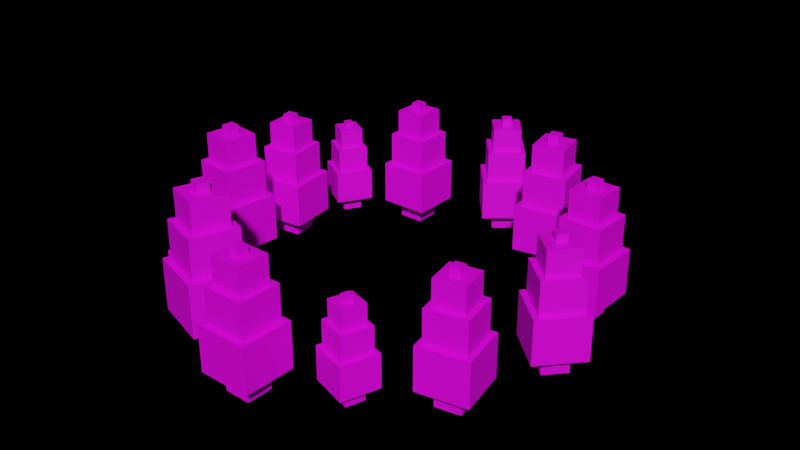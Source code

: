 # Source: tree_prefab.blend  (saved by Blender 2.82.7; exported with 4.5.12 LTS)
import bpy
from mathutils import Matrix  # noqa: F401  (used for matrix-valued properties, if any)

bpy.ops.wm.read_factory_settings(use_empty=True)
scene = bpy.context.scene
scene.name = 'Scene'

# ---- collections
col_collection_2 = bpy.data.collections.new('Collection 2'); scene.collection.children.link(col_collection_2)

# ---- images (referenced by path relative to the original .blend; pixels are not part of the script)
import os
ASSET_DIR = os.environ.get("B2B_ASSET_DIR", "")  # directory of the original .blend (textures are referenced by path, not embedded)
HERE = os.path.dirname(os.path.abspath(__file__))  # packed textures are extracted next to this script under _unpacked/

def load_image(name, relpath, width, height, colorspace="sRGB"):
    """Load a texture the original file referenced (path relative to the .blend, or extracted next to this script)."""
    p = next((c for c in (os.path.join(HERE, relpath), os.path.join(ASSET_DIR, relpath)) if relpath and os.path.exists(c)), "")
    if p:
        img = bpy.data.images.load(p, check_existing=True)
        img.name = name
    else:  # same state as the original file: an image datablock whose file is absent (Cycles renders it pink)
        img = bpy.data.images.new(name, width, height)
        img.source = "FILE"
        img.filepath = "//" + (relpath or name)
    img.colorspace_settings.name = colorspace
    return img
img_new_col_pal_png_001 = load_image('new-col-pal.png.001', 'new-col-pal.png', 1024, 1024, 'sRGB')

# ---- materials (node trees are filled in below, after node groups)
mat_squaretreetexture = bpy.data.materials.new('squareTreeTexture')
mat_squaretreetexture.use_transparent_shadow = False

# ---- material node trees
mat_squaretreetexture.use_nodes = True; mat_squaretreetexture.node_tree.nodes.clear()
_N = mat_squaretreetexture.node_tree.nodes; _L = mat_squaretreetexture.node_tree.links
n0 = _N.new('ShaderNodeOutputMaterial'); n0.name = 'Material Output'; n0.location = (300, 300)
n1 = _N.new('ShaderNodeBsdfPrincipled'); n1.name = 'Principled BSDF'; n1.location = (10, 300)
n1.distribution = 'GGX'
n1.subsurface_method = 'BURLEY'
n1.inputs[3].default_value = 1.45
n1.inputs[27].default_value = (0.0, 0.0, 0.0, 1.0)
n1.inputs[28].default_value = 1.0
n2 = _N.new('ShaderNodeTexImage'); n2.name = 'Image Texture'; n2.location = (-320, 200)
n2.image = img_new_col_pal_png_001
_L.new(n1.outputs[0], n0.inputs[0])
_L.new(n2.outputs[0], n1.inputs[0])
n0.is_active_output = True

# ---- world
world_world = bpy.data.worlds.new('World'); scene.world = world_world
world_world.use_nodes = True; world_world.node_tree.nodes.clear()
_N = world_world.node_tree.nodes; _L = world_world.node_tree.links
n0 = _N.new('ShaderNodeOutputWorld'); n0.name = 'World Output'; n0.location = (300, 300)
n1 = _N.new('ShaderNodeBsdfDiffuse'); n1.name = 'Diffuse BSDF'; n1.location = (10, 300)
n2 = _N.new('ShaderNodeBrightContrast'); n2.name = 'Bright/Contrast'; n2.location = (-280, 275)
n2.inputs[0].default_value = (0.07227, 0.6376, 0.0382, 1.0)
_L.new(n1.outputs[0], n0.inputs[0])
_L.new(n2.outputs[0], n1.inputs[0])
n0.is_active_output = True
world_world.color = (0.05088, 0.05088, 0.05088)
world_world.use_sun_shadow = False
world_world.sun_shadow_jitter_overblur = 0.0

# ---- meshes
me_cube_005 = bpy.data.meshes.new('Cube.005')
me_cube_005.from_pydata([(-1.0, -1.0, 27.47), (-1.0, -1.0, 29.47), (-1.0, 1.0, 27.47), (-1.0, 1.0, 29.47), (1.0, -1.0, 27.47), (1.0, -1.0, 29.47), (1.0, 1.0, 27.47), (1.0, 1.0, 29.47), (2.5, 2.5, 18.38), (2.5, 2.5, 4.292e-06), (2.5, -2.5, 18.38), (2.5, -2.5, 4.292e-06), (-2.5, 2.5, 18.38), (-2.5, 2.5, 4.292e-06), (-2.5, -2.5, 18.38), (-2.5, -2.5, 4.292e-06), (-5.0, -5.0, 4.189), (-5.0, -5.0, 14.19), (-5.0, 5.0, 4.189), (-5.0, 5.0, 14.19), (5.0, -5.0, 4.189), (5.0, -5.0, 14.19), (5.0, 5.0, 4.189), (5.0, 5.0, 14.19), (-4.0, -4.0, 13.76), (-4.0, -4.0, 21.76), (-4.0, 4.0, 13.76), (-4.0, 4.0, 21.76), (4.0, -4.0, 13.76), (4.0, -4.0, 21.76), (4.0, 4.0, 13.76), (4.0, 4.0, 21.76), (-3.0, -3.0, 21.62), (-3.0, -3.0, 27.62), (-3.0, 3.0, 21.62), (-3.0, 3.0, 27.62), (3.0, -3.0, 21.62), (3.0, -3.0, 27.62), (3.0, 3.0, 21.62), (3.0, 3.0, 27.62)], [], [(0, 1, 3, 2), (2, 3, 7, 6), (6, 7, 5, 4), (4, 5, 1, 0), (2, 6, 4, 0), (7, 3, 1, 5), (8, 12, 14, 10), (11, 10, 14, 15), (15, 14, 12, 13), (13, 9, 11, 15), (9, 8, 10, 11), (13, 12, 8, 9), (16, 17, 19, 18), (18, 19, 23, 22), (22, 23, 21, 20), (20, 21, 17, 16), (18, 22, 20, 16), (23, 19, 17, 21), (24, 25, 27, 26), (26, 27, 31, 30), (30, 31, 29, 28), (28, 29, 25, 24), (26, 30, 28, 24), (31, 27, 25, 29), (32, 33, 35, 34), (34, 35, 39, 38), (38, 39, 37, 36), (36, 37, 33, 32), (34, 38, 36, 32), (39, 35, 33, 37)])
_uv = me_cube_005.uv_layers.new(name='UVMap')
_uv.uv.foreach_set('vector', [0.5671, 0.3504, 0.5726, 0.3504, 0.5726, 0.3559, 0.5671, 0.3559, 0.5671, 0.3559, 0.5726, 0.3559, 0.5726, 0.3614, 0.5671, 0.3614, 0.5671, 0.3614, 0.5726, 0.3614, 0.5726, 0.3669, 0.5671, 0.3669, 0.5671, 0.3669, 0.5726, 0.3669, 0.5726, 0.3724, 0.5671, 0.3724, 0.5616, 0.3614, 0.5671, 0.3614, 0.5671, 0.3669, 0.5616, 0.3669, 0.5726, 0.3614, 0.5781, 0.3614, 0.5781, 0.3669, 0.5726, 0.3669, 0.5726, 0.3614, 0.5781, 0.3614, 0.5781, 0.3669, 0.5726, 0.3669, 0.5486, 0.8276, 0.5541, 0.8276, 0.5541, 0.8331, 0.5486, 0.8331, 0.5486, 0.8111, 0.5541, 0.8111, 0.5541, 0.8166, 0.5486, 0.8166, 0.5431, 0.8221, 0.5486, 0.8221, 0.5486, 0.8276, 0.5431, 0.8276, 0.5486, 0.8221, 0.5541, 0.8221, 0.5541, 0.8276, 0.5486, 0.8276, 0.5486, 0.8166, 0.5541, 0.8166, 0.5541, 0.8221, 0.5486, 0.8221, 0.5671, 0.3504, 0.5726, 0.3504, 0.5726, 0.3559, 0.5671, 0.3559, 0.5671, 0.3559, 0.5726, 0.3559, 0.5726, 0.3614, 0.5671, 0.3614, 0.5671, 0.3614, 0.5726, 0.3614, 0.5726, 0.3669, 0.5671, 0.3669, 0.5671, 0.3669, 0.5726, 0.3669, 0.5726, 0.3724, 0.5671, 0.3724, 0.5616, 0.3614, 0.5671, 0.3614, 0.5671, 0.3669, 0.5616, 0.3669, 0.5726, 0.3614, 0.5781, 0.3614, 0.5781, 0.3669, 0.5726, 0.3669, 0.5671, 0.3504, 0.5726, 0.3504, 0.5726, 0.3559, 0.5671, 0.3559, 0.5671, 0.3559, 0.5726, 0.3559, 0.5726, 0.3614, 0.5671, 0.3614, 0.5671, 0.3614, 0.5726, 0.3614, 0.5726, 0.3669, 0.5671, 0.3669, 0.5671, 0.3669, 0.5726, 0.3669, 0.5726, 0.3724, 0.5671, 0.3724, 0.5616, 0.3614, 0.5671, 0.3614, 0.5671, 0.3669, 0.5616, 0.3669, 0.5726, 0.3614, 0.5781, 0.3614, 0.5781, 0.3669, 0.5726, 0.3669, 0.5671, 0.3504, 0.5726, 0.3504, 0.5726, 0.3559, 0.5671, 0.3559, 0.5671, 0.3559, 0.5726, 0.3559, 0.5726, 0.3614, 0.5671, 0.3614, 0.5671, 0.3614, 0.5726, 0.3614, 0.5726, 0.3669, 0.5671, 0.3669, 0.5671, 0.3669, 0.5726, 0.3669, 0.5726, 0.3724, 0.5671, 0.3724, 0.5616, 0.3614, 0.5671, 0.3614, 0.5671, 0.3669, 0.5616, 0.3669, 0.5726, 0.3614, 0.5781, 0.3614, 0.5781, 0.3669, 0.5726, 0.3669])
me_cube_005.materials.append(mat_squaretreetexture)
me_cube_005.use_remesh_fix_poles = True
me_cube_005.use_remesh_preserve_attributes = False
me_cube_005.use_mirror_vertex_groups = False
me_cube_005.update()
me_cube_006 = bpy.data.meshes.new('Cube.006')
me_cube_006.from_pydata([(-1.0, -1.0, 27.47), (-1.0, -1.0, 29.47), (-1.0, 1.0, 27.47), (-1.0, 1.0, 29.47), (1.0, -1.0, 27.47), (1.0, -1.0, 29.47), (1.0, 1.0, 27.47), (1.0, 1.0, 29.47), (2.5, 2.5, 18.38), (2.5, 2.5, 4.292e-06), (2.5, -2.5, 18.38), (2.5, -2.5, 4.292e-06), (-2.5, 2.5, 18.38), (-2.5, 2.5, 4.292e-06), (-2.5, -2.5, 18.38), (-2.5, -2.5, 4.292e-06), (-5.0, -5.0, 4.189), (-5.0, -5.0, 14.19), (-5.0, 5.0, 4.189), (-5.0, 5.0, 14.19), (5.0, -5.0, 4.189), (5.0, -5.0, 14.19), (5.0, 5.0, 4.189), (5.0, 5.0, 14.19), (-4.0, -4.0, 13.76), (-4.0, -4.0, 21.76), (-4.0, 4.0, 13.76), (-4.0, 4.0, 21.76), (4.0, -4.0, 13.76), (4.0, -4.0, 21.76), (4.0, 4.0, 13.76), (4.0, 4.0, 21.76), (-3.0, -3.0, 21.62), (-3.0, -3.0, 27.62), (-3.0, 3.0, 21.62), (-3.0, 3.0, 27.62), (3.0, -3.0, 21.62), (3.0, -3.0, 27.62), (3.0, 3.0, 21.62), (3.0, 3.0, 27.62)], [], [(0, 1, 3, 2), (2, 3, 7, 6), (6, 7, 5, 4), (4, 5, 1, 0), (2, 6, 4, 0), (7, 3, 1, 5), (8, 12, 14, 10), (11, 10, 14, 15), (15, 14, 12, 13), (13, 9, 11, 15), (9, 8, 10, 11), (13, 12, 8, 9), (16, 17, 19, 18), (18, 19, 23, 22), (22, 23, 21, 20), (20, 21, 17, 16), (18, 22, 20, 16), (23, 19, 17, 21), (24, 25, 27, 26), (26, 27, 31, 30), (30, 31, 29, 28), (28, 29, 25, 24), (26, 30, 28, 24), (31, 27, 25, 29), (32, 33, 35, 34), (34, 35, 39, 38), (38, 39, 37, 36), (36, 37, 33, 32), (34, 38, 36, 32), (39, 35, 33, 37)])
_uv = me_cube_006.uv_layers.new(name='UVMap')
_uv.uv.foreach_set('vector', [0.5671, 0.3504, 0.5726, 0.3504, 0.5726, 0.3559, 0.5671, 0.3559, 0.5671, 0.3559, 0.5726, 0.3559, 0.5726, 0.3614, 0.5671, 0.3614, 0.5671, 0.3614, 0.5726, 0.3614, 0.5726, 0.3669, 0.5671, 0.3669, 0.5671, 0.3669, 0.5726, 0.3669, 0.5726, 0.3724, 0.5671, 0.3724, 0.5616, 0.3614, 0.5671, 0.3614, 0.5671, 0.3669, 0.5616, 0.3669, 0.5726, 0.3614, 0.5781, 0.3614, 0.5781, 0.3669, 0.5726, 0.3669, 0.5726, 0.3614, 0.5781, 0.3614, 0.5781, 0.3669, 0.5726, 0.3669, 0.5486, 0.8276, 0.5541, 0.8276, 0.5541, 0.8331, 0.5486, 0.8331, 0.5486, 0.8111, 0.5541, 0.8111, 0.5541, 0.8166, 0.5486, 0.8166, 0.5431, 0.8221, 0.5486, 0.8221, 0.5486, 0.8276, 0.5431, 0.8276, 0.5486, 0.8221, 0.5541, 0.8221, 0.5541, 0.8276, 0.5486, 0.8276, 0.5486, 0.8166, 0.5541, 0.8166, 0.5541, 0.8221, 0.5486, 0.8221, 0.5671, 0.3504, 0.5726, 0.3504, 0.5726, 0.3559, 0.5671, 0.3559, 0.5671, 0.3559, 0.5726, 0.3559, 0.5726, 0.3614, 0.5671, 0.3614, 0.5671, 0.3614, 0.5726, 0.3614, 0.5726, 0.3669, 0.5671, 0.3669, 0.5671, 0.3669, 0.5726, 0.3669, 0.5726, 0.3724, 0.5671, 0.3724, 0.5616, 0.3614, 0.5671, 0.3614, 0.5671, 0.3669, 0.5616, 0.3669, 0.5726, 0.3614, 0.5781, 0.3614, 0.5781, 0.3669, 0.5726, 0.3669, 0.5671, 0.3504, 0.5726, 0.3504, 0.5726, 0.3559, 0.5671, 0.3559, 0.5671, 0.3559, 0.5726, 0.3559, 0.5726, 0.3614, 0.5671, 0.3614, 0.5671, 0.3614, 0.5726, 0.3614, 0.5726, 0.3669, 0.5671, 0.3669, 0.5671, 0.3669, 0.5726, 0.3669, 0.5726, 0.3724, 0.5671, 0.3724, 0.5616, 0.3614, 0.5671, 0.3614, 0.5671, 0.3669, 0.5616, 0.3669, 0.5726, 0.3614, 0.5781, 0.3614, 0.5781, 0.3669, 0.5726, 0.3669, 0.5671, 0.3504, 0.5726, 0.3504, 0.5726, 0.3559, 0.5671, 0.3559, 0.5671, 0.3559, 0.5726, 0.3559, 0.5726, 0.3614, 0.5671, 0.3614, 0.5671, 0.3614, 0.5726, 0.3614, 0.5726, 0.3669, 0.5671, 0.3669, 0.5671, 0.3669, 0.5726, 0.3669, 0.5726, 0.3724, 0.5671, 0.3724, 0.5616, 0.3614, 0.5671, 0.3614, 0.5671, 0.3669, 0.5616, 0.3669, 0.5726, 0.3614, 0.5781, 0.3614, 0.5781, 0.3669, 0.5726, 0.3669])
me_cube_006.materials.append(mat_squaretreetexture)
me_cube_006.use_remesh_fix_poles = True
me_cube_006.use_remesh_preserve_attributes = False
me_cube_006.use_mirror_vertex_groups = False
me_cube_006.update()
me_cube_007 = bpy.data.meshes.new('Cube.007')
me_cube_007.from_pydata([(-1.0, -1.0, 27.47), (-1.0, -1.0, 29.47), (-1.0, 1.0, 27.47), (-1.0, 1.0, 29.47), (1.0, -1.0, 27.47), (1.0, -1.0, 29.47), (1.0, 1.0, 27.47), (1.0, 1.0, 29.47), (2.5, 2.5, 18.38), (2.5, 2.5, 4.292e-06), (2.5, -2.5, 18.38), (2.5, -2.5, 4.292e-06), (-2.5, 2.5, 18.38), (-2.5, 2.5, 4.292e-06), (-2.5, -2.5, 18.38), (-2.5, -2.5, 4.292e-06), (-5.0, -5.0, 4.189), (-5.0, -5.0, 14.19), (-5.0, 5.0, 4.189), (-5.0, 5.0, 14.19), (5.0, -5.0, 4.189), (5.0, -5.0, 14.19), (5.0, 5.0, 4.189), (5.0, 5.0, 14.19), (-4.0, -4.0, 13.76), (-4.0, -4.0, 21.76), (-4.0, 4.0, 13.76), (-4.0, 4.0, 21.76), (4.0, -4.0, 13.76), (4.0, -4.0, 21.76), (4.0, 4.0, 13.76), (4.0, 4.0, 21.76), (-3.0, -3.0, 21.62), (-3.0, -3.0, 27.62), (-3.0, 3.0, 21.62), (-3.0, 3.0, 27.62), (3.0, -3.0, 21.62), (3.0, -3.0, 27.62), (3.0, 3.0, 21.62), (3.0, 3.0, 27.62)], [], [(0, 1, 3, 2), (2, 3, 7, 6), (6, 7, 5, 4), (4, 5, 1, 0), (2, 6, 4, 0), (7, 3, 1, 5), (8, 12, 14, 10), (11, 10, 14, 15), (15, 14, 12, 13), (13, 9, 11, 15), (9, 8, 10, 11), (13, 12, 8, 9), (16, 17, 19, 18), (18, 19, 23, 22), (22, 23, 21, 20), (20, 21, 17, 16), (18, 22, 20, 16), (23, 19, 17, 21), (24, 25, 27, 26), (26, 27, 31, 30), (30, 31, 29, 28), (28, 29, 25, 24), (26, 30, 28, 24), (31, 27, 25, 29), (32, 33, 35, 34), (34, 35, 39, 38), (38, 39, 37, 36), (36, 37, 33, 32), (34, 38, 36, 32), (39, 35, 33, 37)])
_uv = me_cube_007.uv_layers.new(name='UVMap')
_uv.uv.foreach_set('vector', [0.5671, 0.3504, 0.5726, 0.3504, 0.5726, 0.3559, 0.5671, 0.3559, 0.5671, 0.3559, 0.5726, 0.3559, 0.5726, 0.3614, 0.5671, 0.3614, 0.5671, 0.3614, 0.5726, 0.3614, 0.5726, 0.3669, 0.5671, 0.3669, 0.5671, 0.3669, 0.5726, 0.3669, 0.5726, 0.3724, 0.5671, 0.3724, 0.5616, 0.3614, 0.5671, 0.3614, 0.5671, 0.3669, 0.5616, 0.3669, 0.5726, 0.3614, 0.5781, 0.3614, 0.5781, 0.3669, 0.5726, 0.3669, 0.5726, 0.3614, 0.5781, 0.3614, 0.5781, 0.3669, 0.5726, 0.3669, 0.5486, 0.8276, 0.5541, 0.8276, 0.5541, 0.8331, 0.5486, 0.8331, 0.5486, 0.8111, 0.5541, 0.8111, 0.5541, 0.8166, 0.5486, 0.8166, 0.5431, 0.8221, 0.5486, 0.8221, 0.5486, 0.8276, 0.5431, 0.8276, 0.5486, 0.8221, 0.5541, 0.8221, 0.5541, 0.8276, 0.5486, 0.8276, 0.5486, 0.8166, 0.5541, 0.8166, 0.5541, 0.8221, 0.5486, 0.8221, 0.5671, 0.3504, 0.5726, 0.3504, 0.5726, 0.3559, 0.5671, 0.3559, 0.5671, 0.3559, 0.5726, 0.3559, 0.5726, 0.3614, 0.5671, 0.3614, 0.5671, 0.3614, 0.5726, 0.3614, 0.5726, 0.3669, 0.5671, 0.3669, 0.5671, 0.3669, 0.5726, 0.3669, 0.5726, 0.3724, 0.5671, 0.3724, 0.5616, 0.3614, 0.5671, 0.3614, 0.5671, 0.3669, 0.5616, 0.3669, 0.5726, 0.3614, 0.5781, 0.3614, 0.5781, 0.3669, 0.5726, 0.3669, 0.5671, 0.3504, 0.5726, 0.3504, 0.5726, 0.3559, 0.5671, 0.3559, 0.5671, 0.3559, 0.5726, 0.3559, 0.5726, 0.3614, 0.5671, 0.3614, 0.5671, 0.3614, 0.5726, 0.3614, 0.5726, 0.3669, 0.5671, 0.3669, 0.5671, 0.3669, 0.5726, 0.3669, 0.5726, 0.3724, 0.5671, 0.3724, 0.5616, 0.3614, 0.5671, 0.3614, 0.5671, 0.3669, 0.5616, 0.3669, 0.5726, 0.3614, 0.5781, 0.3614, 0.5781, 0.3669, 0.5726, 0.3669, 0.5671, 0.3504, 0.5726, 0.3504, 0.5726, 0.3559, 0.5671, 0.3559, 0.5671, 0.3559, 0.5726, 0.3559, 0.5726, 0.3614, 0.5671, 0.3614, 0.5671, 0.3614, 0.5726, 0.3614, 0.5726, 0.3669, 0.5671, 0.3669, 0.5671, 0.3669, 0.5726, 0.3669, 0.5726, 0.3724, 0.5671, 0.3724, 0.5616, 0.3614, 0.5671, 0.3614, 0.5671, 0.3669, 0.5616, 0.3669, 0.5726, 0.3614, 0.5781, 0.3614, 0.5781, 0.3669, 0.5726, 0.3669])
me_cube_007.materials.append(mat_squaretreetexture)
me_cube_007.use_remesh_fix_poles = True
me_cube_007.use_remesh_preserve_attributes = False
me_cube_007.use_mirror_vertex_groups = False
me_cube_007.update()
me_cube_008 = bpy.data.meshes.new('Cube.008')
me_cube_008.from_pydata([(-1.0, -1.0, 27.47), (-1.0, -1.0, 29.47), (-1.0, 1.0, 27.47), (-1.0, 1.0, 29.47), (1.0, -1.0, 27.47), (1.0, -1.0, 29.47), (1.0, 1.0, 27.47), (1.0, 1.0, 29.47), (2.5, 2.5, 18.38), (2.5, 2.5, 4.292e-06), (2.5, -2.5, 18.38), (2.5, -2.5, 4.292e-06), (-2.5, 2.5, 18.38), (-2.5, 2.5, 4.292e-06), (-2.5, -2.5, 18.38), (-2.5, -2.5, 4.292e-06), (-5.0, -5.0, 4.189), (-5.0, -5.0, 14.19), (-5.0, 5.0, 4.189), (-5.0, 5.0, 14.19), (5.0, -5.0, 4.189), (5.0, -5.0, 14.19), (5.0, 5.0, 4.189), (5.0, 5.0, 14.19), (-4.0, -4.0, 13.76), (-4.0, -4.0, 21.76), (-4.0, 4.0, 13.76), (-4.0, 4.0, 21.76), (4.0, -4.0, 13.76), (4.0, -4.0, 21.76), (4.0, 4.0, 13.76), (4.0, 4.0, 21.76), (-3.0, -3.0, 21.62), (-3.0, -3.0, 27.62), (-3.0, 3.0, 21.62), (-3.0, 3.0, 27.62), (3.0, -3.0, 21.62), (3.0, -3.0, 27.62), (3.0, 3.0, 21.62), (3.0, 3.0, 27.62)], [], [(0, 1, 3, 2), (2, 3, 7, 6), (6, 7, 5, 4), (4, 5, 1, 0), (2, 6, 4, 0), (7, 3, 1, 5), (8, 12, 14, 10), (11, 10, 14, 15), (15, 14, 12, 13), (13, 9, 11, 15), (9, 8, 10, 11), (13, 12, 8, 9), (16, 17, 19, 18), (18, 19, 23, 22), (22, 23, 21, 20), (20, 21, 17, 16), (18, 22, 20, 16), (23, 19, 17, 21), (24, 25, 27, 26), (26, 27, 31, 30), (30, 31, 29, 28), (28, 29, 25, 24), (26, 30, 28, 24), (31, 27, 25, 29), (32, 33, 35, 34), (34, 35, 39, 38), (38, 39, 37, 36), (36, 37, 33, 32), (34, 38, 36, 32), (39, 35, 33, 37)])
_uv = me_cube_008.uv_layers.new(name='UVMap')
_uv.uv.foreach_set('vector', [0.5671, 0.3504, 0.5726, 0.3504, 0.5726, 0.3559, 0.5671, 0.3559, 0.5671, 0.3559, 0.5726, 0.3559, 0.5726, 0.3614, 0.5671, 0.3614, 0.5671, 0.3614, 0.5726, 0.3614, 0.5726, 0.3669, 0.5671, 0.3669, 0.5671, 0.3669, 0.5726, 0.3669, 0.5726, 0.3724, 0.5671, 0.3724, 0.5616, 0.3614, 0.5671, 0.3614, 0.5671, 0.3669, 0.5616, 0.3669, 0.5726, 0.3614, 0.5781, 0.3614, 0.5781, 0.3669, 0.5726, 0.3669, 0.5726, 0.3614, 0.5781, 0.3614, 0.5781, 0.3669, 0.5726, 0.3669, 0.5486, 0.8276, 0.5541, 0.8276, 0.5541, 0.8331, 0.5486, 0.8331, 0.5486, 0.8111, 0.5541, 0.8111, 0.5541, 0.8166, 0.5486, 0.8166, 0.5431, 0.8221, 0.5486, 0.8221, 0.5486, 0.8276, 0.5431, 0.8276, 0.5486, 0.8221, 0.5541, 0.8221, 0.5541, 0.8276, 0.5486, 0.8276, 0.5486, 0.8166, 0.5541, 0.8166, 0.5541, 0.8221, 0.5486, 0.8221, 0.5671, 0.3504, 0.5726, 0.3504, 0.5726, 0.3559, 0.5671, 0.3559, 0.5671, 0.3559, 0.5726, 0.3559, 0.5726, 0.3614, 0.5671, 0.3614, 0.5671, 0.3614, 0.5726, 0.3614, 0.5726, 0.3669, 0.5671, 0.3669, 0.5671, 0.3669, 0.5726, 0.3669, 0.5726, 0.3724, 0.5671, 0.3724, 0.5616, 0.3614, 0.5671, 0.3614, 0.5671, 0.3669, 0.5616, 0.3669, 0.5726, 0.3614, 0.5781, 0.3614, 0.5781, 0.3669, 0.5726, 0.3669, 0.5671, 0.3504, 0.5726, 0.3504, 0.5726, 0.3559, 0.5671, 0.3559, 0.5671, 0.3559, 0.5726, 0.3559, 0.5726, 0.3614, 0.5671, 0.3614, 0.5671, 0.3614, 0.5726, 0.3614, 0.5726, 0.3669, 0.5671, 0.3669, 0.5671, 0.3669, 0.5726, 0.3669, 0.5726, 0.3724, 0.5671, 0.3724, 0.5616, 0.3614, 0.5671, 0.3614, 0.5671, 0.3669, 0.5616, 0.3669, 0.5726, 0.3614, 0.5781, 0.3614, 0.5781, 0.3669, 0.5726, 0.3669, 0.5671, 0.3504, 0.5726, 0.3504, 0.5726, 0.3559, 0.5671, 0.3559, 0.5671, 0.3559, 0.5726, 0.3559, 0.5726, 0.3614, 0.5671, 0.3614, 0.5671, 0.3614, 0.5726, 0.3614, 0.5726, 0.3669, 0.5671, 0.3669, 0.5671, 0.3669, 0.5726, 0.3669, 0.5726, 0.3724, 0.5671, 0.3724, 0.5616, 0.3614, 0.5671, 0.3614, 0.5671, 0.3669, 0.5616, 0.3669, 0.5726, 0.3614, 0.5781, 0.3614, 0.5781, 0.3669, 0.5726, 0.3669])
me_cube_008.materials.append(mat_squaretreetexture)
me_cube_008.use_remesh_fix_poles = True
me_cube_008.use_remesh_preserve_attributes = False
me_cube_008.use_mirror_vertex_groups = False
me_cube_008.update()
me_cube_009 = bpy.data.meshes.new('Cube.009')
me_cube_009.from_pydata([(-1.0, -1.0, 27.47), (-1.0, -1.0, 29.47), (-1.0, 1.0, 27.47), (-1.0, 1.0, 29.47), (1.0, -1.0, 27.47), (1.0, -1.0, 29.47), (1.0, 1.0, 27.47), (1.0, 1.0, 29.47), (2.5, 2.5, 18.38), (2.5, 2.5, 4.292e-06), (2.5, -2.5, 18.38), (2.5, -2.5, 4.292e-06), (-2.5, 2.5, 18.38), (-2.5, 2.5, 4.292e-06), (-2.5, -2.5, 18.38), (-2.5, -2.5, 4.292e-06), (-5.0, -5.0, 4.189), (-5.0, -5.0, 14.19), (-5.0, 5.0, 4.189), (-5.0, 5.0, 14.19), (5.0, -5.0, 4.189), (5.0, -5.0, 14.19), (5.0, 5.0, 4.189), (5.0, 5.0, 14.19), (-4.0, -4.0, 13.76), (-4.0, -4.0, 21.76), (-4.0, 4.0, 13.76), (-4.0, 4.0, 21.76), (4.0, -4.0, 13.76), (4.0, -4.0, 21.76), (4.0, 4.0, 13.76), (4.0, 4.0, 21.76), (-3.0, -3.0, 21.62), (-3.0, -3.0, 27.62), (-3.0, 3.0, 21.62), (-3.0, 3.0, 27.62), (3.0, -3.0, 21.62), (3.0, -3.0, 27.62), (3.0, 3.0, 21.62), (3.0, 3.0, 27.62)], [], [(0, 1, 3, 2), (2, 3, 7, 6), (6, 7, 5, 4), (4, 5, 1, 0), (2, 6, 4, 0), (7, 3, 1, 5), (8, 12, 14, 10), (11, 10, 14, 15), (15, 14, 12, 13), (13, 9, 11, 15), (9, 8, 10, 11), (13, 12, 8, 9), (16, 17, 19, 18), (18, 19, 23, 22), (22, 23, 21, 20), (20, 21, 17, 16), (18, 22, 20, 16), (23, 19, 17, 21), (24, 25, 27, 26), (26, 27, 31, 30), (30, 31, 29, 28), (28, 29, 25, 24), (26, 30, 28, 24), (31, 27, 25, 29), (32, 33, 35, 34), (34, 35, 39, 38), (38, 39, 37, 36), (36, 37, 33, 32), (34, 38, 36, 32), (39, 35, 33, 37)])
_uv = me_cube_009.uv_layers.new(name='UVMap')
_uv.uv.foreach_set('vector', [0.5671, 0.3504, 0.5726, 0.3504, 0.5726, 0.3559, 0.5671, 0.3559, 0.5671, 0.3559, 0.5726, 0.3559, 0.5726, 0.3614, 0.5671, 0.3614, 0.5671, 0.3614, 0.5726, 0.3614, 0.5726, 0.3669, 0.5671, 0.3669, 0.5671, 0.3669, 0.5726, 0.3669, 0.5726, 0.3724, 0.5671, 0.3724, 0.5616, 0.3614, 0.5671, 0.3614, 0.5671, 0.3669, 0.5616, 0.3669, 0.5726, 0.3614, 0.5781, 0.3614, 0.5781, 0.3669, 0.5726, 0.3669, 0.5726, 0.3614, 0.5781, 0.3614, 0.5781, 0.3669, 0.5726, 0.3669, 0.5486, 0.8276, 0.5541, 0.8276, 0.5541, 0.8331, 0.5486, 0.8331, 0.5486, 0.8111, 0.5541, 0.8111, 0.5541, 0.8166, 0.5486, 0.8166, 0.5431, 0.8221, 0.5486, 0.8221, 0.5486, 0.8276, 0.5431, 0.8276, 0.5486, 0.8221, 0.5541, 0.8221, 0.5541, 0.8276, 0.5486, 0.8276, 0.5486, 0.8166, 0.5541, 0.8166, 0.5541, 0.8221, 0.5486, 0.8221, 0.5671, 0.3504, 0.5726, 0.3504, 0.5726, 0.3559, 0.5671, 0.3559, 0.5671, 0.3559, 0.5726, 0.3559, 0.5726, 0.3614, 0.5671, 0.3614, 0.5671, 0.3614, 0.5726, 0.3614, 0.5726, 0.3669, 0.5671, 0.3669, 0.5671, 0.3669, 0.5726, 0.3669, 0.5726, 0.3724, 0.5671, 0.3724, 0.5616, 0.3614, 0.5671, 0.3614, 0.5671, 0.3669, 0.5616, 0.3669, 0.5726, 0.3614, 0.5781, 0.3614, 0.5781, 0.3669, 0.5726, 0.3669, 0.5671, 0.3504, 0.5726, 0.3504, 0.5726, 0.3559, 0.5671, 0.3559, 0.5671, 0.3559, 0.5726, 0.3559, 0.5726, 0.3614, 0.5671, 0.3614, 0.5671, 0.3614, 0.5726, 0.3614, 0.5726, 0.3669, 0.5671, 0.3669, 0.5671, 0.3669, 0.5726, 0.3669, 0.5726, 0.3724, 0.5671, 0.3724, 0.5616, 0.3614, 0.5671, 0.3614, 0.5671, 0.3669, 0.5616, 0.3669, 0.5726, 0.3614, 0.5781, 0.3614, 0.5781, 0.3669, 0.5726, 0.3669, 0.5671, 0.3504, 0.5726, 0.3504, 0.5726, 0.3559, 0.5671, 0.3559, 0.5671, 0.3559, 0.5726, 0.3559, 0.5726, 0.3614, 0.5671, 0.3614, 0.5671, 0.3614, 0.5726, 0.3614, 0.5726, 0.3669, 0.5671, 0.3669, 0.5671, 0.3669, 0.5726, 0.3669, 0.5726, 0.3724, 0.5671, 0.3724, 0.5616, 0.3614, 0.5671, 0.3614, 0.5671, 0.3669, 0.5616, 0.3669, 0.5726, 0.3614, 0.5781, 0.3614, 0.5781, 0.3669, 0.5726, 0.3669])
me_cube_009.materials.append(mat_squaretreetexture)
me_cube_009.use_remesh_fix_poles = True
me_cube_009.use_remesh_preserve_attributes = False
me_cube_009.use_mirror_vertex_groups = False
me_cube_009.update()
me_cube_010 = bpy.data.meshes.new('Cube.010')
me_cube_010.from_pydata([(-1.0, -1.0, 27.47), (-1.0, -1.0, 29.47), (-1.0, 1.0, 27.47), (-1.0, 1.0, 29.47), (1.0, -1.0, 27.47), (1.0, -1.0, 29.47), (1.0, 1.0, 27.47), (1.0, 1.0, 29.47), (2.5, 2.5, 18.38), (2.5, 2.5, 4.292e-06), (2.5, -2.5, 18.38), (2.5, -2.5, 4.292e-06), (-2.5, 2.5, 18.38), (-2.5, 2.5, 4.292e-06), (-2.5, -2.5, 18.38), (-2.5, -2.5, 4.292e-06), (-5.0, -5.0, 4.189), (-5.0, -5.0, 14.19), (-5.0, 5.0, 4.189), (-5.0, 5.0, 14.19), (5.0, -5.0, 4.189), (5.0, -5.0, 14.19), (5.0, 5.0, 4.189), (5.0, 5.0, 14.19), (-4.0, -4.0, 13.76), (-4.0, -4.0, 21.76), (-4.0, 4.0, 13.76), (-4.0, 4.0, 21.76), (4.0, -4.0, 13.76), (4.0, -4.0, 21.76), (4.0, 4.0, 13.76), (4.0, 4.0, 21.76), (-3.0, -3.0, 21.62), (-3.0, -3.0, 27.62), (-3.0, 3.0, 21.62), (-3.0, 3.0, 27.62), (3.0, -3.0, 21.62), (3.0, -3.0, 27.62), (3.0, 3.0, 21.62), (3.0, 3.0, 27.62)], [], [(0, 1, 3, 2), (2, 3, 7, 6), (6, 7, 5, 4), (4, 5, 1, 0), (2, 6, 4, 0), (7, 3, 1, 5), (8, 12, 14, 10), (11, 10, 14, 15), (15, 14, 12, 13), (13, 9, 11, 15), (9, 8, 10, 11), (13, 12, 8, 9), (16, 17, 19, 18), (18, 19, 23, 22), (22, 23, 21, 20), (20, 21, 17, 16), (18, 22, 20, 16), (23, 19, 17, 21), (24, 25, 27, 26), (26, 27, 31, 30), (30, 31, 29, 28), (28, 29, 25, 24), (26, 30, 28, 24), (31, 27, 25, 29), (32, 33, 35, 34), (34, 35, 39, 38), (38, 39, 37, 36), (36, 37, 33, 32), (34, 38, 36, 32), (39, 35, 33, 37)])
_uv = me_cube_010.uv_layers.new(name='UVMap')
_uv.uv.foreach_set('vector', [0.5671, 0.3504, 0.5726, 0.3504, 0.5726, 0.3559, 0.5671, 0.3559, 0.5671, 0.3559, 0.5726, 0.3559, 0.5726, 0.3614, 0.5671, 0.3614, 0.5671, 0.3614, 0.5726, 0.3614, 0.5726, 0.3669, 0.5671, 0.3669, 0.5671, 0.3669, 0.5726, 0.3669, 0.5726, 0.3724, 0.5671, 0.3724, 0.5616, 0.3614, 0.5671, 0.3614, 0.5671, 0.3669, 0.5616, 0.3669, 0.5726, 0.3614, 0.5781, 0.3614, 0.5781, 0.3669, 0.5726, 0.3669, 0.5726, 0.3614, 0.5781, 0.3614, 0.5781, 0.3669, 0.5726, 0.3669, 0.5486, 0.8276, 0.5541, 0.8276, 0.5541, 0.8331, 0.5486, 0.8331, 0.5486, 0.8111, 0.5541, 0.8111, 0.5541, 0.8166, 0.5486, 0.8166, 0.5431, 0.8221, 0.5486, 0.8221, 0.5486, 0.8276, 0.5431, 0.8276, 0.5486, 0.8221, 0.5541, 0.8221, 0.5541, 0.8276, 0.5486, 0.8276, 0.5486, 0.8166, 0.5541, 0.8166, 0.5541, 0.8221, 0.5486, 0.8221, 0.5671, 0.3504, 0.5726, 0.3504, 0.5726, 0.3559, 0.5671, 0.3559, 0.5671, 0.3559, 0.5726, 0.3559, 0.5726, 0.3614, 0.5671, 0.3614, 0.5671, 0.3614, 0.5726, 0.3614, 0.5726, 0.3669, 0.5671, 0.3669, 0.5671, 0.3669, 0.5726, 0.3669, 0.5726, 0.3724, 0.5671, 0.3724, 0.5616, 0.3614, 0.5671, 0.3614, 0.5671, 0.3669, 0.5616, 0.3669, 0.5726, 0.3614, 0.5781, 0.3614, 0.5781, 0.3669, 0.5726, 0.3669, 0.5671, 0.3504, 0.5726, 0.3504, 0.5726, 0.3559, 0.5671, 0.3559, 0.5671, 0.3559, 0.5726, 0.3559, 0.5726, 0.3614, 0.5671, 0.3614, 0.5671, 0.3614, 0.5726, 0.3614, 0.5726, 0.3669, 0.5671, 0.3669, 0.5671, 0.3669, 0.5726, 0.3669, 0.5726, 0.3724, 0.5671, 0.3724, 0.5616, 0.3614, 0.5671, 0.3614, 0.5671, 0.3669, 0.5616, 0.3669, 0.5726, 0.3614, 0.5781, 0.3614, 0.5781, 0.3669, 0.5726, 0.3669, 0.5671, 0.3504, 0.5726, 0.3504, 0.5726, 0.3559, 0.5671, 0.3559, 0.5671, 0.3559, 0.5726, 0.3559, 0.5726, 0.3614, 0.5671, 0.3614, 0.5671, 0.3614, 0.5726, 0.3614, 0.5726, 0.3669, 0.5671, 0.3669, 0.5671, 0.3669, 0.5726, 0.3669, 0.5726, 0.3724, 0.5671, 0.3724, 0.5616, 0.3614, 0.5671, 0.3614, 0.5671, 0.3669, 0.5616, 0.3669, 0.5726, 0.3614, 0.5781, 0.3614, 0.5781, 0.3669, 0.5726, 0.3669])
me_cube_010.materials.append(mat_squaretreetexture)
me_cube_010.use_remesh_fix_poles = True
me_cube_010.use_remesh_preserve_attributes = False
me_cube_010.use_mirror_vertex_groups = False
me_cube_010.update()
me_cube_011 = bpy.data.meshes.new('Cube.011')
me_cube_011.from_pydata([(-1.0, -1.0, 27.47), (-1.0, -1.0, 29.47), (-1.0, 1.0, 27.47), (-1.0, 1.0, 29.47), (1.0, -1.0, 27.47), (1.0, -1.0, 29.47), (1.0, 1.0, 27.47), (1.0, 1.0, 29.47), (2.5, 2.5, 18.38), (2.5, 2.5, 4.292e-06), (2.5, -2.5, 18.38), (2.5, -2.5, 4.292e-06), (-2.5, 2.5, 18.38), (-2.5, 2.5, 4.292e-06), (-2.5, -2.5, 18.38), (-2.5, -2.5, 4.292e-06), (-5.0, -5.0, 4.189), (-5.0, -5.0, 14.19), (-5.0, 5.0, 4.189), (-5.0, 5.0, 14.19), (5.0, -5.0, 4.189), (5.0, -5.0, 14.19), (5.0, 5.0, 4.189), (5.0, 5.0, 14.19), (-4.0, -4.0, 13.76), (-4.0, -4.0, 21.76), (-4.0, 4.0, 13.76), (-4.0, 4.0, 21.76), (4.0, -4.0, 13.76), (4.0, -4.0, 21.76), (4.0, 4.0, 13.76), (4.0, 4.0, 21.76), (-3.0, -3.0, 21.62), (-3.0, -3.0, 27.62), (-3.0, 3.0, 21.62), (-3.0, 3.0, 27.62), (3.0, -3.0, 21.62), (3.0, -3.0, 27.62), (3.0, 3.0, 21.62), (3.0, 3.0, 27.62)], [], [(0, 1, 3, 2), (2, 3, 7, 6), (6, 7, 5, 4), (4, 5, 1, 0), (2, 6, 4, 0), (7, 3, 1, 5), (8, 12, 14, 10), (11, 10, 14, 15), (15, 14, 12, 13), (13, 9, 11, 15), (9, 8, 10, 11), (13, 12, 8, 9), (16, 17, 19, 18), (18, 19, 23, 22), (22, 23, 21, 20), (20, 21, 17, 16), (18, 22, 20, 16), (23, 19, 17, 21), (24, 25, 27, 26), (26, 27, 31, 30), (30, 31, 29, 28), (28, 29, 25, 24), (26, 30, 28, 24), (31, 27, 25, 29), (32, 33, 35, 34), (34, 35, 39, 38), (38, 39, 37, 36), (36, 37, 33, 32), (34, 38, 36, 32), (39, 35, 33, 37)])
_uv = me_cube_011.uv_layers.new(name='UVMap')
_uv.uv.foreach_set('vector', [0.5671, 0.3504, 0.5726, 0.3504, 0.5726, 0.3559, 0.5671, 0.3559, 0.5671, 0.3559, 0.5726, 0.3559, 0.5726, 0.3614, 0.5671, 0.3614, 0.5671, 0.3614, 0.5726, 0.3614, 0.5726, 0.3669, 0.5671, 0.3669, 0.5671, 0.3669, 0.5726, 0.3669, 0.5726, 0.3724, 0.5671, 0.3724, 0.5616, 0.3614, 0.5671, 0.3614, 0.5671, 0.3669, 0.5616, 0.3669, 0.5726, 0.3614, 0.5781, 0.3614, 0.5781, 0.3669, 0.5726, 0.3669, 0.5726, 0.3614, 0.5781, 0.3614, 0.5781, 0.3669, 0.5726, 0.3669, 0.5486, 0.8276, 0.5541, 0.8276, 0.5541, 0.8331, 0.5486, 0.8331, 0.5486, 0.8111, 0.5541, 0.8111, 0.5541, 0.8166, 0.5486, 0.8166, 0.5431, 0.8221, 0.5486, 0.8221, 0.5486, 0.8276, 0.5431, 0.8276, 0.5486, 0.8221, 0.5541, 0.8221, 0.5541, 0.8276, 0.5486, 0.8276, 0.5486, 0.8166, 0.5541, 0.8166, 0.5541, 0.8221, 0.5486, 0.8221, 0.5671, 0.3504, 0.5726, 0.3504, 0.5726, 0.3559, 0.5671, 0.3559, 0.5671, 0.3559, 0.5726, 0.3559, 0.5726, 0.3614, 0.5671, 0.3614, 0.5671, 0.3614, 0.5726, 0.3614, 0.5726, 0.3669, 0.5671, 0.3669, 0.5671, 0.3669, 0.5726, 0.3669, 0.5726, 0.3724, 0.5671, 0.3724, 0.5616, 0.3614, 0.5671, 0.3614, 0.5671, 0.3669, 0.5616, 0.3669, 0.5726, 0.3614, 0.5781, 0.3614, 0.5781, 0.3669, 0.5726, 0.3669, 0.5671, 0.3504, 0.5726, 0.3504, 0.5726, 0.3559, 0.5671, 0.3559, 0.5671, 0.3559, 0.5726, 0.3559, 0.5726, 0.3614, 0.5671, 0.3614, 0.5671, 0.3614, 0.5726, 0.3614, 0.5726, 0.3669, 0.5671, 0.3669, 0.5671, 0.3669, 0.5726, 0.3669, 0.5726, 0.3724, 0.5671, 0.3724, 0.5616, 0.3614, 0.5671, 0.3614, 0.5671, 0.3669, 0.5616, 0.3669, 0.5726, 0.3614, 0.5781, 0.3614, 0.5781, 0.3669, 0.5726, 0.3669, 0.5671, 0.3504, 0.5726, 0.3504, 0.5726, 0.3559, 0.5671, 0.3559, 0.5671, 0.3559, 0.5726, 0.3559, 0.5726, 0.3614, 0.5671, 0.3614, 0.5671, 0.3614, 0.5726, 0.3614, 0.5726, 0.3669, 0.5671, 0.3669, 0.5671, 0.3669, 0.5726, 0.3669, 0.5726, 0.3724, 0.5671, 0.3724, 0.5616, 0.3614, 0.5671, 0.3614, 0.5671, 0.3669, 0.5616, 0.3669, 0.5726, 0.3614, 0.5781, 0.3614, 0.5781, 0.3669, 0.5726, 0.3669])
me_cube_011.materials.append(mat_squaretreetexture)
me_cube_011.use_remesh_fix_poles = True
me_cube_011.use_remesh_preserve_attributes = False
me_cube_011.use_mirror_vertex_groups = False
me_cube_011.update()
me_cube_012 = bpy.data.meshes.new('Cube.012')
me_cube_012.from_pydata([(-1.0, -1.0, 27.47), (-1.0, -1.0, 29.47), (-1.0, 1.0, 27.47), (-1.0, 1.0, 29.47), (1.0, -1.0, 27.47), (1.0, -1.0, 29.47), (1.0, 1.0, 27.47), (1.0, 1.0, 29.47), (2.5, 2.5, 18.38), (2.5, 2.5, 4.292e-06), (2.5, -2.5, 18.38), (2.5, -2.5, 4.292e-06), (-2.5, 2.5, 18.38), (-2.5, 2.5, 4.292e-06), (-2.5, -2.5, 18.38), (-2.5, -2.5, 4.292e-06), (-5.0, -5.0, 4.189), (-5.0, -5.0, 14.19), (-5.0, 5.0, 4.189), (-5.0, 5.0, 14.19), (5.0, -5.0, 4.189), (5.0, -5.0, 14.19), (5.0, 5.0, 4.189), (5.0, 5.0, 14.19), (-4.0, -4.0, 13.76), (-4.0, -4.0, 21.76), (-4.0, 4.0, 13.76), (-4.0, 4.0, 21.76), (4.0, -4.0, 13.76), (4.0, -4.0, 21.76), (4.0, 4.0, 13.76), (4.0, 4.0, 21.76), (-3.0, -3.0, 21.62), (-3.0, -3.0, 27.62), (-3.0, 3.0, 21.62), (-3.0, 3.0, 27.62), (3.0, -3.0, 21.62), (3.0, -3.0, 27.62), (3.0, 3.0, 21.62), (3.0, 3.0, 27.62)], [], [(0, 1, 3, 2), (2, 3, 7, 6), (6, 7, 5, 4), (4, 5, 1, 0), (2, 6, 4, 0), (7, 3, 1, 5), (8, 12, 14, 10), (11, 10, 14, 15), (15, 14, 12, 13), (13, 9, 11, 15), (9, 8, 10, 11), (13, 12, 8, 9), (16, 17, 19, 18), (18, 19, 23, 22), (22, 23, 21, 20), (20, 21, 17, 16), (18, 22, 20, 16), (23, 19, 17, 21), (24, 25, 27, 26), (26, 27, 31, 30), (30, 31, 29, 28), (28, 29, 25, 24), (26, 30, 28, 24), (31, 27, 25, 29), (32, 33, 35, 34), (34, 35, 39, 38), (38, 39, 37, 36), (36, 37, 33, 32), (34, 38, 36, 32), (39, 35, 33, 37)])
_uv = me_cube_012.uv_layers.new(name='UVMap')
_uv.uv.foreach_set('vector', [0.5671, 0.3504, 0.5726, 0.3504, 0.5726, 0.3559, 0.5671, 0.3559, 0.5671, 0.3559, 0.5726, 0.3559, 0.5726, 0.3614, 0.5671, 0.3614, 0.5671, 0.3614, 0.5726, 0.3614, 0.5726, 0.3669, 0.5671, 0.3669, 0.5671, 0.3669, 0.5726, 0.3669, 0.5726, 0.3724, 0.5671, 0.3724, 0.5616, 0.3614, 0.5671, 0.3614, 0.5671, 0.3669, 0.5616, 0.3669, 0.5726, 0.3614, 0.5781, 0.3614, 0.5781, 0.3669, 0.5726, 0.3669, 0.5726, 0.3614, 0.5781, 0.3614, 0.5781, 0.3669, 0.5726, 0.3669, 0.5486, 0.8276, 0.5541, 0.8276, 0.5541, 0.8331, 0.5486, 0.8331, 0.5486, 0.8111, 0.5541, 0.8111, 0.5541, 0.8166, 0.5486, 0.8166, 0.5431, 0.8221, 0.5486, 0.8221, 0.5486, 0.8276, 0.5431, 0.8276, 0.5486, 0.8221, 0.5541, 0.8221, 0.5541, 0.8276, 0.5486, 0.8276, 0.5486, 0.8166, 0.5541, 0.8166, 0.5541, 0.8221, 0.5486, 0.8221, 0.5671, 0.3504, 0.5726, 0.3504, 0.5726, 0.3559, 0.5671, 0.3559, 0.5671, 0.3559, 0.5726, 0.3559, 0.5726, 0.3614, 0.5671, 0.3614, 0.5671, 0.3614, 0.5726, 0.3614, 0.5726, 0.3669, 0.5671, 0.3669, 0.5671, 0.3669, 0.5726, 0.3669, 0.5726, 0.3724, 0.5671, 0.3724, 0.5616, 0.3614, 0.5671, 0.3614, 0.5671, 0.3669, 0.5616, 0.3669, 0.5726, 0.3614, 0.5781, 0.3614, 0.5781, 0.3669, 0.5726, 0.3669, 0.5671, 0.3504, 0.5726, 0.3504, 0.5726, 0.3559, 0.5671, 0.3559, 0.5671, 0.3559, 0.5726, 0.3559, 0.5726, 0.3614, 0.5671, 0.3614, 0.5671, 0.3614, 0.5726, 0.3614, 0.5726, 0.3669, 0.5671, 0.3669, 0.5671, 0.3669, 0.5726, 0.3669, 0.5726, 0.3724, 0.5671, 0.3724, 0.5616, 0.3614, 0.5671, 0.3614, 0.5671, 0.3669, 0.5616, 0.3669, 0.5726, 0.3614, 0.5781, 0.3614, 0.5781, 0.3669, 0.5726, 0.3669, 0.5671, 0.3504, 0.5726, 0.3504, 0.5726, 0.3559, 0.5671, 0.3559, 0.5671, 0.3559, 0.5726, 0.3559, 0.5726, 0.3614, 0.5671, 0.3614, 0.5671, 0.3614, 0.5726, 0.3614, 0.5726, 0.3669, 0.5671, 0.3669, 0.5671, 0.3669, 0.5726, 0.3669, 0.5726, 0.3724, 0.5671, 0.3724, 0.5616, 0.3614, 0.5671, 0.3614, 0.5671, 0.3669, 0.5616, 0.3669, 0.5726, 0.3614, 0.5781, 0.3614, 0.5781, 0.3669, 0.5726, 0.3669])
me_cube_012.materials.append(mat_squaretreetexture)
me_cube_012.use_remesh_fix_poles = True
me_cube_012.use_remesh_preserve_attributes = False
me_cube_012.use_mirror_vertex_groups = False
me_cube_012.update()
me_cube_013 = bpy.data.meshes.new('Cube.013')
me_cube_013.from_pydata([(-1.0, -1.0, 27.47), (-1.0, -1.0, 29.47), (-1.0, 1.0, 27.47), (-1.0, 1.0, 29.47), (1.0, -1.0, 27.47), (1.0, -1.0, 29.47), (1.0, 1.0, 27.47), (1.0, 1.0, 29.47), (2.5, 2.5, 18.38), (2.5, 2.5, 4.292e-06), (2.5, -2.5, 18.38), (2.5, -2.5, 4.292e-06), (-2.5, 2.5, 18.38), (-2.5, 2.5, 4.292e-06), (-2.5, -2.5, 18.38), (-2.5, -2.5, 4.292e-06), (-5.0, -5.0, 4.189), (-5.0, -5.0, 14.19), (-5.0, 5.0, 4.189), (-5.0, 5.0, 14.19), (5.0, -5.0, 4.189), (5.0, -5.0, 14.19), (5.0, 5.0, 4.189), (5.0, 5.0, 14.19), (-4.0, -4.0, 13.76), (-4.0, -4.0, 21.76), (-4.0, 4.0, 13.76), (-4.0, 4.0, 21.76), (4.0, -4.0, 13.76), (4.0, -4.0, 21.76), (4.0, 4.0, 13.76), (4.0, 4.0, 21.76), (-3.0, -3.0, 21.62), (-3.0, -3.0, 27.62), (-3.0, 3.0, 21.62), (-3.0, 3.0, 27.62), (3.0, -3.0, 21.62), (3.0, -3.0, 27.62), (3.0, 3.0, 21.62), (3.0, 3.0, 27.62)], [], [(0, 1, 3, 2), (2, 3, 7, 6), (6, 7, 5, 4), (4, 5, 1, 0), (2, 6, 4, 0), (7, 3, 1, 5), (8, 12, 14, 10), (11, 10, 14, 15), (15, 14, 12, 13), (13, 9, 11, 15), (9, 8, 10, 11), (13, 12, 8, 9), (16, 17, 19, 18), (18, 19, 23, 22), (22, 23, 21, 20), (20, 21, 17, 16), (18, 22, 20, 16), (23, 19, 17, 21), (24, 25, 27, 26), (26, 27, 31, 30), (30, 31, 29, 28), (28, 29, 25, 24), (26, 30, 28, 24), (31, 27, 25, 29), (32, 33, 35, 34), (34, 35, 39, 38), (38, 39, 37, 36), (36, 37, 33, 32), (34, 38, 36, 32), (39, 35, 33, 37)])
_uv = me_cube_013.uv_layers.new(name='UVMap')
_uv.uv.foreach_set('vector', [0.5671, 0.3504, 0.5726, 0.3504, 0.5726, 0.3559, 0.5671, 0.3559, 0.5671, 0.3559, 0.5726, 0.3559, 0.5726, 0.3614, 0.5671, 0.3614, 0.5671, 0.3614, 0.5726, 0.3614, 0.5726, 0.3669, 0.5671, 0.3669, 0.5671, 0.3669, 0.5726, 0.3669, 0.5726, 0.3724, 0.5671, 0.3724, 0.5616, 0.3614, 0.5671, 0.3614, 0.5671, 0.3669, 0.5616, 0.3669, 0.5726, 0.3614, 0.5781, 0.3614, 0.5781, 0.3669, 0.5726, 0.3669, 0.5726, 0.3614, 0.5781, 0.3614, 0.5781, 0.3669, 0.5726, 0.3669, 0.5486, 0.8276, 0.5541, 0.8276, 0.5541, 0.8331, 0.5486, 0.8331, 0.5486, 0.8111, 0.5541, 0.8111, 0.5541, 0.8166, 0.5486, 0.8166, 0.5431, 0.8221, 0.5486, 0.8221, 0.5486, 0.8276, 0.5431, 0.8276, 0.5486, 0.8221, 0.5541, 0.8221, 0.5541, 0.8276, 0.5486, 0.8276, 0.5486, 0.8166, 0.5541, 0.8166, 0.5541, 0.8221, 0.5486, 0.8221, 0.5671, 0.3504, 0.5726, 0.3504, 0.5726, 0.3559, 0.5671, 0.3559, 0.5671, 0.3559, 0.5726, 0.3559, 0.5726, 0.3614, 0.5671, 0.3614, 0.5671, 0.3614, 0.5726, 0.3614, 0.5726, 0.3669, 0.5671, 0.3669, 0.5671, 0.3669, 0.5726, 0.3669, 0.5726, 0.3724, 0.5671, 0.3724, 0.5616, 0.3614, 0.5671, 0.3614, 0.5671, 0.3669, 0.5616, 0.3669, 0.5726, 0.3614, 0.5781, 0.3614, 0.5781, 0.3669, 0.5726, 0.3669, 0.5671, 0.3504, 0.5726, 0.3504, 0.5726, 0.3559, 0.5671, 0.3559, 0.5671, 0.3559, 0.5726, 0.3559, 0.5726, 0.3614, 0.5671, 0.3614, 0.5671, 0.3614, 0.5726, 0.3614, 0.5726, 0.3669, 0.5671, 0.3669, 0.5671, 0.3669, 0.5726, 0.3669, 0.5726, 0.3724, 0.5671, 0.3724, 0.5616, 0.3614, 0.5671, 0.3614, 0.5671, 0.3669, 0.5616, 0.3669, 0.5726, 0.3614, 0.5781, 0.3614, 0.5781, 0.3669, 0.5726, 0.3669, 0.5671, 0.3504, 0.5726, 0.3504, 0.5726, 0.3559, 0.5671, 0.3559, 0.5671, 0.3559, 0.5726, 0.3559, 0.5726, 0.3614, 0.5671, 0.3614, 0.5671, 0.3614, 0.5726, 0.3614, 0.5726, 0.3669, 0.5671, 0.3669, 0.5671, 0.3669, 0.5726, 0.3669, 0.5726, 0.3724, 0.5671, 0.3724, 0.5616, 0.3614, 0.5671, 0.3614, 0.5671, 0.3669, 0.5616, 0.3669, 0.5726, 0.3614, 0.5781, 0.3614, 0.5781, 0.3669, 0.5726, 0.3669])
me_cube_013.materials.append(mat_squaretreetexture)
me_cube_013.use_remesh_fix_poles = True
me_cube_013.use_remesh_preserve_attributes = False
me_cube_013.use_mirror_vertex_groups = False
me_cube_013.update()
me_cube_014 = bpy.data.meshes.new('Cube.014')
me_cube_014.from_pydata([(-1.0, -1.0, 27.47), (-1.0, -1.0, 29.47), (-1.0, 1.0, 27.47), (-1.0, 1.0, 29.47), (1.0, -1.0, 27.47), (1.0, -1.0, 29.47), (1.0, 1.0, 27.47), (1.0, 1.0, 29.47), (2.5, 2.5, 18.38), (2.5, 2.5, 4.292e-06), (2.5, -2.5, 18.38), (2.5, -2.5, 4.292e-06), (-2.5, 2.5, 18.38), (-2.5, 2.5, 4.292e-06), (-2.5, -2.5, 18.38), (-2.5, -2.5, 4.292e-06), (-5.0, -5.0, 4.189), (-5.0, -5.0, 14.19), (-5.0, 5.0, 4.189), (-5.0, 5.0, 14.19), (5.0, -5.0, 4.189), (5.0, -5.0, 14.19), (5.0, 5.0, 4.189), (5.0, 5.0, 14.19), (-4.0, -4.0, 13.76), (-4.0, -4.0, 21.76), (-4.0, 4.0, 13.76), (-4.0, 4.0, 21.76), (4.0, -4.0, 13.76), (4.0, -4.0, 21.76), (4.0, 4.0, 13.76), (4.0, 4.0, 21.76), (-3.0, -3.0, 21.62), (-3.0, -3.0, 27.62), (-3.0, 3.0, 21.62), (-3.0, 3.0, 27.62), (3.0, -3.0, 21.62), (3.0, -3.0, 27.62), (3.0, 3.0, 21.62), (3.0, 3.0, 27.62)], [], [(0, 1, 3, 2), (2, 3, 7, 6), (6, 7, 5, 4), (4, 5, 1, 0), (2, 6, 4, 0), (7, 3, 1, 5), (8, 12, 14, 10), (11, 10, 14, 15), (15, 14, 12, 13), (13, 9, 11, 15), (9, 8, 10, 11), (13, 12, 8, 9), (16, 17, 19, 18), (18, 19, 23, 22), (22, 23, 21, 20), (20, 21, 17, 16), (18, 22, 20, 16), (23, 19, 17, 21), (24, 25, 27, 26), (26, 27, 31, 30), (30, 31, 29, 28), (28, 29, 25, 24), (26, 30, 28, 24), (31, 27, 25, 29), (32, 33, 35, 34), (34, 35, 39, 38), (38, 39, 37, 36), (36, 37, 33, 32), (34, 38, 36, 32), (39, 35, 33, 37)])
_uv = me_cube_014.uv_layers.new(name='UVMap')
_uv.uv.foreach_set('vector', [0.5671, 0.3504, 0.5726, 0.3504, 0.5726, 0.3559, 0.5671, 0.3559, 0.5671, 0.3559, 0.5726, 0.3559, 0.5726, 0.3614, 0.5671, 0.3614, 0.5671, 0.3614, 0.5726, 0.3614, 0.5726, 0.3669, 0.5671, 0.3669, 0.5671, 0.3669, 0.5726, 0.3669, 0.5726, 0.3724, 0.5671, 0.3724, 0.5616, 0.3614, 0.5671, 0.3614, 0.5671, 0.3669, 0.5616, 0.3669, 0.5726, 0.3614, 0.5781, 0.3614, 0.5781, 0.3669, 0.5726, 0.3669, 0.5726, 0.3614, 0.5781, 0.3614, 0.5781, 0.3669, 0.5726, 0.3669, 0.5486, 0.8276, 0.5541, 0.8276, 0.5541, 0.8331, 0.5486, 0.8331, 0.5486, 0.8111, 0.5541, 0.8111, 0.5541, 0.8166, 0.5486, 0.8166, 0.5431, 0.8221, 0.5486, 0.8221, 0.5486, 0.8276, 0.5431, 0.8276, 0.5486, 0.8221, 0.5541, 0.8221, 0.5541, 0.8276, 0.5486, 0.8276, 0.5486, 0.8166, 0.5541, 0.8166, 0.5541, 0.8221, 0.5486, 0.8221, 0.5671, 0.3504, 0.5726, 0.3504, 0.5726, 0.3559, 0.5671, 0.3559, 0.5671, 0.3559, 0.5726, 0.3559, 0.5726, 0.3614, 0.5671, 0.3614, 0.5671, 0.3614, 0.5726, 0.3614, 0.5726, 0.3669, 0.5671, 0.3669, 0.5671, 0.3669, 0.5726, 0.3669, 0.5726, 0.3724, 0.5671, 0.3724, 0.5616, 0.3614, 0.5671, 0.3614, 0.5671, 0.3669, 0.5616, 0.3669, 0.5726, 0.3614, 0.5781, 0.3614, 0.5781, 0.3669, 0.5726, 0.3669, 0.5671, 0.3504, 0.5726, 0.3504, 0.5726, 0.3559, 0.5671, 0.3559, 0.5671, 0.3559, 0.5726, 0.3559, 0.5726, 0.3614, 0.5671, 0.3614, 0.5671, 0.3614, 0.5726, 0.3614, 0.5726, 0.3669, 0.5671, 0.3669, 0.5671, 0.3669, 0.5726, 0.3669, 0.5726, 0.3724, 0.5671, 0.3724, 0.5616, 0.3614, 0.5671, 0.3614, 0.5671, 0.3669, 0.5616, 0.3669, 0.5726, 0.3614, 0.5781, 0.3614, 0.5781, 0.3669, 0.5726, 0.3669, 0.5671, 0.3504, 0.5726, 0.3504, 0.5726, 0.3559, 0.5671, 0.3559, 0.5671, 0.3559, 0.5726, 0.3559, 0.5726, 0.3614, 0.5671, 0.3614, 0.5671, 0.3614, 0.5726, 0.3614, 0.5726, 0.3669, 0.5671, 0.3669, 0.5671, 0.3669, 0.5726, 0.3669, 0.5726, 0.3724, 0.5671, 0.3724, 0.5616, 0.3614, 0.5671, 0.3614, 0.5671, 0.3669, 0.5616, 0.3669, 0.5726, 0.3614, 0.5781, 0.3614, 0.5781, 0.3669, 0.5726, 0.3669])
me_cube_014.materials.append(mat_squaretreetexture)
me_cube_014.use_remesh_fix_poles = True
me_cube_014.use_remesh_preserve_attributes = False
me_cube_014.use_mirror_vertex_groups = False
me_cube_014.update()
me_cube_015 = bpy.data.meshes.new('Cube.015')
me_cube_015.from_pydata([(-1.0, -1.0, 27.47), (-1.0, -1.0, 29.47), (-1.0, 1.0, 27.47), (-1.0, 1.0, 29.47), (1.0, -1.0, 27.47), (1.0, -1.0, 29.47), (1.0, 1.0, 27.47), (1.0, 1.0, 29.47), (2.5, 2.5, 18.38), (2.5, 2.5, 4.292e-06), (2.5, -2.5, 18.38), (2.5, -2.5, 4.292e-06), (-2.5, 2.5, 18.38), (-2.5, 2.5, 4.292e-06), (-2.5, -2.5, 18.38), (-2.5, -2.5, 4.292e-06), (-5.0, -5.0, 4.189), (-5.0, -5.0, 14.19), (-5.0, 5.0, 4.189), (-5.0, 5.0, 14.19), (5.0, -5.0, 4.189), (5.0, -5.0, 14.19), (5.0, 5.0, 4.189), (5.0, 5.0, 14.19), (-4.0, -4.0, 13.76), (-4.0, -4.0, 21.76), (-4.0, 4.0, 13.76), (-4.0, 4.0, 21.76), (4.0, -4.0, 13.76), (4.0, -4.0, 21.76), (4.0, 4.0, 13.76), (4.0, 4.0, 21.76), (-3.0, -3.0, 21.62), (-3.0, -3.0, 27.62), (-3.0, 3.0, 21.62), (-3.0, 3.0, 27.62), (3.0, -3.0, 21.62), (3.0, -3.0, 27.62), (3.0, 3.0, 21.62), (3.0, 3.0, 27.62)], [], [(0, 1, 3, 2), (2, 3, 7, 6), (6, 7, 5, 4), (4, 5, 1, 0), (2, 6, 4, 0), (7, 3, 1, 5), (8, 12, 14, 10), (11, 10, 14, 15), (15, 14, 12, 13), (13, 9, 11, 15), (9, 8, 10, 11), (13, 12, 8, 9), (16, 17, 19, 18), (18, 19, 23, 22), (22, 23, 21, 20), (20, 21, 17, 16), (18, 22, 20, 16), (23, 19, 17, 21), (24, 25, 27, 26), (26, 27, 31, 30), (30, 31, 29, 28), (28, 29, 25, 24), (26, 30, 28, 24), (31, 27, 25, 29), (32, 33, 35, 34), (34, 35, 39, 38), (38, 39, 37, 36), (36, 37, 33, 32), (34, 38, 36, 32), (39, 35, 33, 37)])
_uv = me_cube_015.uv_layers.new(name='UVMap')
_uv.uv.foreach_set('vector', [0.5671, 0.3504, 0.5726, 0.3504, 0.5726, 0.3559, 0.5671, 0.3559, 0.5671, 0.3559, 0.5726, 0.3559, 0.5726, 0.3614, 0.5671, 0.3614, 0.5671, 0.3614, 0.5726, 0.3614, 0.5726, 0.3669, 0.5671, 0.3669, 0.5671, 0.3669, 0.5726, 0.3669, 0.5726, 0.3724, 0.5671, 0.3724, 0.5616, 0.3614, 0.5671, 0.3614, 0.5671, 0.3669, 0.5616, 0.3669, 0.5726, 0.3614, 0.5781, 0.3614, 0.5781, 0.3669, 0.5726, 0.3669, 0.5726, 0.3614, 0.5781, 0.3614, 0.5781, 0.3669, 0.5726, 0.3669, 0.5486, 0.8276, 0.5541, 0.8276, 0.5541, 0.8331, 0.5486, 0.8331, 0.5486, 0.8111, 0.5541, 0.8111, 0.5541, 0.8166, 0.5486, 0.8166, 0.5431, 0.8221, 0.5486, 0.8221, 0.5486, 0.8276, 0.5431, 0.8276, 0.5486, 0.8221, 0.5541, 0.8221, 0.5541, 0.8276, 0.5486, 0.8276, 0.5486, 0.8166, 0.5541, 0.8166, 0.5541, 0.8221, 0.5486, 0.8221, 0.5671, 0.3504, 0.5726, 0.3504, 0.5726, 0.3559, 0.5671, 0.3559, 0.5671, 0.3559, 0.5726, 0.3559, 0.5726, 0.3614, 0.5671, 0.3614, 0.5671, 0.3614, 0.5726, 0.3614, 0.5726, 0.3669, 0.5671, 0.3669, 0.5671, 0.3669, 0.5726, 0.3669, 0.5726, 0.3724, 0.5671, 0.3724, 0.5616, 0.3614, 0.5671, 0.3614, 0.5671, 0.3669, 0.5616, 0.3669, 0.5726, 0.3614, 0.5781, 0.3614, 0.5781, 0.3669, 0.5726, 0.3669, 0.5671, 0.3504, 0.5726, 0.3504, 0.5726, 0.3559, 0.5671, 0.3559, 0.5671, 0.3559, 0.5726, 0.3559, 0.5726, 0.3614, 0.5671, 0.3614, 0.5671, 0.3614, 0.5726, 0.3614, 0.5726, 0.3669, 0.5671, 0.3669, 0.5671, 0.3669, 0.5726, 0.3669, 0.5726, 0.3724, 0.5671, 0.3724, 0.5616, 0.3614, 0.5671, 0.3614, 0.5671, 0.3669, 0.5616, 0.3669, 0.5726, 0.3614, 0.5781, 0.3614, 0.5781, 0.3669, 0.5726, 0.3669, 0.5671, 0.3504, 0.5726, 0.3504, 0.5726, 0.3559, 0.5671, 0.3559, 0.5671, 0.3559, 0.5726, 0.3559, 0.5726, 0.3614, 0.5671, 0.3614, 0.5671, 0.3614, 0.5726, 0.3614, 0.5726, 0.3669, 0.5671, 0.3669, 0.5671, 0.3669, 0.5726, 0.3669, 0.5726, 0.3724, 0.5671, 0.3724, 0.5616, 0.3614, 0.5671, 0.3614, 0.5671, 0.3669, 0.5616, 0.3669, 0.5726, 0.3614, 0.5781, 0.3614, 0.5781, 0.3669, 0.5726, 0.3669])
me_cube_015.materials.append(mat_squaretreetexture)
me_cube_015.use_remesh_fix_poles = True
me_cube_015.use_remesh_preserve_attributes = False
me_cube_015.use_mirror_vertex_groups = False
me_cube_015.update()
me_cube_016 = bpy.data.meshes.new('Cube.016')
me_cube_016.from_pydata([(-1.0, -1.0, 27.47), (-1.0, -1.0, 29.47), (-1.0, 1.0, 27.47), (-1.0, 1.0, 29.47), (1.0, -1.0, 27.47), (1.0, -1.0, 29.47), (1.0, 1.0, 27.47), (1.0, 1.0, 29.47), (2.5, 2.5, 18.38), (2.5, 2.5, 4.292e-06), (2.5, -2.5, 18.38), (2.5, -2.5, 4.292e-06), (-2.5, 2.5, 18.38), (-2.5, 2.5, 4.292e-06), (-2.5, -2.5, 18.38), (-2.5, -2.5, 4.292e-06), (-5.0, -5.0, 4.189), (-5.0, -5.0, 14.19), (-5.0, 5.0, 4.189), (-5.0, 5.0, 14.19), (5.0, -5.0, 4.189), (5.0, -5.0, 14.19), (5.0, 5.0, 4.189), (5.0, 5.0, 14.19), (-4.0, -4.0, 13.76), (-4.0, -4.0, 21.76), (-4.0, 4.0, 13.76), (-4.0, 4.0, 21.76), (4.0, -4.0, 13.76), (4.0, -4.0, 21.76), (4.0, 4.0, 13.76), (4.0, 4.0, 21.76), (-3.0, -3.0, 21.62), (-3.0, -3.0, 27.62), (-3.0, 3.0, 21.62), (-3.0, 3.0, 27.62), (3.0, -3.0, 21.62), (3.0, -3.0, 27.62), (3.0, 3.0, 21.62), (3.0, 3.0, 27.62)], [], [(0, 1, 3, 2), (2, 3, 7, 6), (6, 7, 5, 4), (4, 5, 1, 0), (2, 6, 4, 0), (7, 3, 1, 5), (8, 12, 14, 10), (11, 10, 14, 15), (15, 14, 12, 13), (13, 9, 11, 15), (9, 8, 10, 11), (13, 12, 8, 9), (16, 17, 19, 18), (18, 19, 23, 22), (22, 23, 21, 20), (20, 21, 17, 16), (18, 22, 20, 16), (23, 19, 17, 21), (24, 25, 27, 26), (26, 27, 31, 30), (30, 31, 29, 28), (28, 29, 25, 24), (26, 30, 28, 24), (31, 27, 25, 29), (32, 33, 35, 34), (34, 35, 39, 38), (38, 39, 37, 36), (36, 37, 33, 32), (34, 38, 36, 32), (39, 35, 33, 37)])
_uv = me_cube_016.uv_layers.new(name='UVMap')
_uv.uv.foreach_set('vector', [0.5671, 0.3504, 0.5726, 0.3504, 0.5726, 0.3559, 0.5671, 0.3559, 0.5671, 0.3559, 0.5726, 0.3559, 0.5726, 0.3614, 0.5671, 0.3614, 0.5671, 0.3614, 0.5726, 0.3614, 0.5726, 0.3669, 0.5671, 0.3669, 0.5671, 0.3669, 0.5726, 0.3669, 0.5726, 0.3724, 0.5671, 0.3724, 0.5616, 0.3614, 0.5671, 0.3614, 0.5671, 0.3669, 0.5616, 0.3669, 0.5726, 0.3614, 0.5781, 0.3614, 0.5781, 0.3669, 0.5726, 0.3669, 0.5726, 0.3614, 0.5781, 0.3614, 0.5781, 0.3669, 0.5726, 0.3669, 0.5486, 0.8276, 0.5541, 0.8276, 0.5541, 0.8331, 0.5486, 0.8331, 0.5486, 0.8111, 0.5541, 0.8111, 0.5541, 0.8166, 0.5486, 0.8166, 0.5431, 0.8221, 0.5486, 0.8221, 0.5486, 0.8276, 0.5431, 0.8276, 0.5486, 0.8221, 0.5541, 0.8221, 0.5541, 0.8276, 0.5486, 0.8276, 0.5486, 0.8166, 0.5541, 0.8166, 0.5541, 0.8221, 0.5486, 0.8221, 0.5671, 0.3504, 0.5726, 0.3504, 0.5726, 0.3559, 0.5671, 0.3559, 0.5671, 0.3559, 0.5726, 0.3559, 0.5726, 0.3614, 0.5671, 0.3614, 0.5671, 0.3614, 0.5726, 0.3614, 0.5726, 0.3669, 0.5671, 0.3669, 0.5671, 0.3669, 0.5726, 0.3669, 0.5726, 0.3724, 0.5671, 0.3724, 0.5616, 0.3614, 0.5671, 0.3614, 0.5671, 0.3669, 0.5616, 0.3669, 0.5726, 0.3614, 0.5781, 0.3614, 0.5781, 0.3669, 0.5726, 0.3669, 0.5671, 0.3504, 0.5726, 0.3504, 0.5726, 0.3559, 0.5671, 0.3559, 0.5671, 0.3559, 0.5726, 0.3559, 0.5726, 0.3614, 0.5671, 0.3614, 0.5671, 0.3614, 0.5726, 0.3614, 0.5726, 0.3669, 0.5671, 0.3669, 0.5671, 0.3669, 0.5726, 0.3669, 0.5726, 0.3724, 0.5671, 0.3724, 0.5616, 0.3614, 0.5671, 0.3614, 0.5671, 0.3669, 0.5616, 0.3669, 0.5726, 0.3614, 0.5781, 0.3614, 0.5781, 0.3669, 0.5726, 0.3669, 0.5671, 0.3504, 0.5726, 0.3504, 0.5726, 0.3559, 0.5671, 0.3559, 0.5671, 0.3559, 0.5726, 0.3559, 0.5726, 0.3614, 0.5671, 0.3614, 0.5671, 0.3614, 0.5726, 0.3614, 0.5726, 0.3669, 0.5671, 0.3669, 0.5671, 0.3669, 0.5726, 0.3669, 0.5726, 0.3724, 0.5671, 0.3724, 0.5616, 0.3614, 0.5671, 0.3614, 0.5671, 0.3669, 0.5616, 0.3669, 0.5726, 0.3614, 0.5781, 0.3614, 0.5781, 0.3669, 0.5726, 0.3669])
me_cube_016.materials.append(mat_squaretreetexture)
me_cube_016.use_remesh_fix_poles = True
me_cube_016.use_remesh_preserve_attributes = False
me_cube_016.use_mirror_vertex_groups = False
me_cube_016.update()
me_cube_017 = bpy.data.meshes.new('Cube.017')
me_cube_017.from_pydata([(-1.0, -1.0, 27.47), (-1.0, -1.0, 29.47), (-1.0, 1.0, 27.47), (-1.0, 1.0, 29.47), (1.0, -1.0, 27.47), (1.0, -1.0, 29.47), (1.0, 1.0, 27.47), (1.0, 1.0, 29.47), (2.5, 2.5, 18.38), (2.5, 2.5, 4.292e-06), (2.5, -2.5, 18.38), (2.5, -2.5, 4.292e-06), (-2.5, 2.5, 18.38), (-2.5, 2.5, 4.292e-06), (-2.5, -2.5, 18.38), (-2.5, -2.5, 4.292e-06), (-5.0, -5.0, 4.189), (-5.0, -5.0, 14.19), (-5.0, 5.0, 4.189), (-5.0, 5.0, 14.19), (5.0, -5.0, 4.189), (5.0, -5.0, 14.19), (5.0, 5.0, 4.189), (5.0, 5.0, 14.19), (-4.0, -4.0, 13.76), (-4.0, -4.0, 21.76), (-4.0, 4.0, 13.76), (-4.0, 4.0, 21.76), (4.0, -4.0, 13.76), (4.0, -4.0, 21.76), (4.0, 4.0, 13.76), (4.0, 4.0, 21.76), (-3.0, -3.0, 21.62), (-3.0, -3.0, 27.62), (-3.0, 3.0, 21.62), (-3.0, 3.0, 27.62), (3.0, -3.0, 21.62), (3.0, -3.0, 27.62), (3.0, 3.0, 21.62), (3.0, 3.0, 27.62)], [], [(0, 1, 3, 2), (2, 3, 7, 6), (6, 7, 5, 4), (4, 5, 1, 0), (2, 6, 4, 0), (7, 3, 1, 5), (8, 12, 14, 10), (11, 10, 14, 15), (15, 14, 12, 13), (13, 9, 11, 15), (9, 8, 10, 11), (13, 12, 8, 9), (16, 17, 19, 18), (18, 19, 23, 22), (22, 23, 21, 20), (20, 21, 17, 16), (18, 22, 20, 16), (23, 19, 17, 21), (24, 25, 27, 26), (26, 27, 31, 30), (30, 31, 29, 28), (28, 29, 25, 24), (26, 30, 28, 24), (31, 27, 25, 29), (32, 33, 35, 34), (34, 35, 39, 38), (38, 39, 37, 36), (36, 37, 33, 32), (34, 38, 36, 32), (39, 35, 33, 37)])
_uv = me_cube_017.uv_layers.new(name='UVMap')
_uv.uv.foreach_set('vector', [0.5671, 0.3504, 0.5726, 0.3504, 0.5726, 0.3559, 0.5671, 0.3559, 0.5671, 0.3559, 0.5726, 0.3559, 0.5726, 0.3614, 0.5671, 0.3614, 0.5671, 0.3614, 0.5726, 0.3614, 0.5726, 0.3669, 0.5671, 0.3669, 0.5671, 0.3669, 0.5726, 0.3669, 0.5726, 0.3724, 0.5671, 0.3724, 0.5616, 0.3614, 0.5671, 0.3614, 0.5671, 0.3669, 0.5616, 0.3669, 0.5726, 0.3614, 0.5781, 0.3614, 0.5781, 0.3669, 0.5726, 0.3669, 0.5726, 0.3614, 0.5781, 0.3614, 0.5781, 0.3669, 0.5726, 0.3669, 0.5486, 0.8276, 0.5541, 0.8276, 0.5541, 0.8331, 0.5486, 0.8331, 0.5486, 0.8111, 0.5541, 0.8111, 0.5541, 0.8166, 0.5486, 0.8166, 0.5431, 0.8221, 0.5486, 0.8221, 0.5486, 0.8276, 0.5431, 0.8276, 0.5486, 0.8221, 0.5541, 0.8221, 0.5541, 0.8276, 0.5486, 0.8276, 0.5486, 0.8166, 0.5541, 0.8166, 0.5541, 0.8221, 0.5486, 0.8221, 0.5671, 0.3504, 0.5726, 0.3504, 0.5726, 0.3559, 0.5671, 0.3559, 0.5671, 0.3559, 0.5726, 0.3559, 0.5726, 0.3614, 0.5671, 0.3614, 0.5671, 0.3614, 0.5726, 0.3614, 0.5726, 0.3669, 0.5671, 0.3669, 0.5671, 0.3669, 0.5726, 0.3669, 0.5726, 0.3724, 0.5671, 0.3724, 0.5616, 0.3614, 0.5671, 0.3614, 0.5671, 0.3669, 0.5616, 0.3669, 0.5726, 0.3614, 0.5781, 0.3614, 0.5781, 0.3669, 0.5726, 0.3669, 0.5671, 0.3504, 0.5726, 0.3504, 0.5726, 0.3559, 0.5671, 0.3559, 0.5671, 0.3559, 0.5726, 0.3559, 0.5726, 0.3614, 0.5671, 0.3614, 0.5671, 0.3614, 0.5726, 0.3614, 0.5726, 0.3669, 0.5671, 0.3669, 0.5671, 0.3669, 0.5726, 0.3669, 0.5726, 0.3724, 0.5671, 0.3724, 0.5616, 0.3614, 0.5671, 0.3614, 0.5671, 0.3669, 0.5616, 0.3669, 0.5726, 0.3614, 0.5781, 0.3614, 0.5781, 0.3669, 0.5726, 0.3669, 0.5671, 0.3504, 0.5726, 0.3504, 0.5726, 0.3559, 0.5671, 0.3559, 0.5671, 0.3559, 0.5726, 0.3559, 0.5726, 0.3614, 0.5671, 0.3614, 0.5671, 0.3614, 0.5726, 0.3614, 0.5726, 0.3669, 0.5671, 0.3669, 0.5671, 0.3669, 0.5726, 0.3669, 0.5726, 0.3724, 0.5671, 0.3724, 0.5616, 0.3614, 0.5671, 0.3614, 0.5671, 0.3669, 0.5616, 0.3669, 0.5726, 0.3614, 0.5781, 0.3614, 0.5781, 0.3669, 0.5726, 0.3669])
me_cube_017.materials.append(mat_squaretreetexture)
me_cube_017.use_remesh_fix_poles = True
me_cube_017.use_remesh_preserve_attributes = False
me_cube_017.use_mirror_vertex_groups = False
me_cube_017.update()

# ---- objects
ob_tree = bpy.data.objects.new('tree', me_cube_005)
ob_tree_001 = bpy.data.objects.new('tree.001', me_cube_006)
ob_tree_002 = bpy.data.objects.new('tree.002', me_cube_007)
ob_tree_003 = bpy.data.objects.new('tree.003', me_cube_008)
ob_tree_004 = bpy.data.objects.new('tree.004', me_cube_009)
ob_tree_005 = bpy.data.objects.new('tree.005', me_cube_010)
ob_tree_006 = bpy.data.objects.new('tree.006', me_cube_011)
ob_tree_007 = bpy.data.objects.new('tree.007', me_cube_012)
ob_tree_008 = bpy.data.objects.new('tree.008', me_cube_013)
ob_tree_009 = bpy.data.objects.new('tree.009', me_cube_014)
ob_tree_010 = bpy.data.objects.new('tree.010', me_cube_015)
ob_tree_011 = bpy.data.objects.new('tree.011', me_cube_016)
ob_tree_012 = bpy.data.objects.new('tree.012', me_cube_017)

# ---- transforms, parenting, visibility, modifiers, constraints
ob_tree.location = (0.0, 6.729, 1.631)
ob_tree.rotation_euler = (0.0, -0.0, -0.8796)
ob_tree.scale = (0.1744, 0.1744, 0.1526)
ob_tree.lineart.crease_threshold = 0.0
ob_tree_001.location = (3.114, 5.2, 1.631)
ob_tree_001.rotation_euler = (0.0, -0.0, 0.1892)
ob_tree_001.scale = (0.1995, 0.1995, 0.1745)
ob_tree_001.lineart.crease_threshold = 0.0
ob_tree_002.location = (6.114, 2.923, 1.631)
ob_tree_002.rotation_euler = (0.0, -0.0, -0.01562)
ob_tree_002.scale = (0.1964, 0.1964, 0.1718)
ob_tree_002.lineart.crease_threshold = 0.0
ob_tree_003.location = (5.845, -4.077, 1.631)
ob_tree_003.rotation_euler = (0.0, -0.0, 0.1838)
ob_tree_003.scale = (0.1859, 0.1859, 0.1626)
ob_tree_003.lineart.crease_threshold = 0.0
ob_tree_004.location = (-3.073, 5.2, 1.631)
ob_tree_004.scale = (0.1864, 0.1864, 0.1631)
ob_tree_004.lineart.crease_threshold = 0.0
ob_tree_005.location = (7.0, -0.5086, 1.631)
ob_tree_005.rotation_euler = (0.0, -0.0, -0.7327)
ob_tree_005.scale = (0.1876, 0.1876, 0.1641)
ob_tree_005.lineart.crease_threshold = 0.0
ob_tree_006.location = (-5.777, 4.087, 1.631)
ob_tree_006.rotation_euler = (0.0, -0.0, -0.5302)
ob_tree_006.scale = (0.1427, 0.1427, 0.1249)
ob_tree_006.lineart.crease_threshold = 0.0
ob_tree_007.location = (3.223, -5.913, 1.631)
ob_tree_007.rotation_euler = (0.0, -0.0, -0.3106)
ob_tree_007.scale = (0.1427, 0.1427, 0.1249)
ob_tree_007.lineart.crease_threshold = 0.0
ob_tree_008.location = (-6.073, 1.2, 1.631)
ob_tree_008.rotation_euler = (0.0, -0.0, 0.1228)
ob_tree_008.scale = (0.1863, 0.1863, 0.163)
ob_tree_008.lineart.crease_threshold = 0.0
ob_tree_009.location = (-6.073, -1.8, 1.631)
ob_tree_009.rotation_euler = (0.0, -0.0, -0.129)
ob_tree_009.scale = (0.2048, 0.2048, 0.1792)
ob_tree_009.lineart.crease_threshold = 0.0
ob_tree_010.location = (-5.303, -4.455, 1.631)
ob_tree_010.rotation_euler = (0.0, -0.0, 0.2112)
ob_tree_010.scale = (0.1371, 0.1371, 0.1199)
ob_tree_010.lineart.crease_threshold = 0.0
ob_tree_011.location = (-2.614, -6.193, 1.631)
ob_tree_011.rotation_euler = (0.0, -0.0, 1.251)
ob_tree_011.scale = (0.2207, 0.2207, 0.1931)
ob_tree_011.lineart.crease_threshold = 0.0
ob_tree_012.location = (0.5498, -7.565, 1.631)
ob_tree_012.rotation_euler = (0.0, -0.0, -0.01562)
ob_tree_012.scale = (0.1964, 0.1964, 0.1718)
ob_tree_012.lineart.crease_threshold = 0.0

# ---- collection membership
col_collection_2.objects.link(ob_tree)
col_collection_2.objects.link(ob_tree_001)
col_collection_2.objects.link(ob_tree_002)
col_collection_2.objects.link(ob_tree_003)
col_collection_2.objects.link(ob_tree_004)
col_collection_2.objects.link(ob_tree_005)
col_collection_2.objects.link(ob_tree_006)
col_collection_2.objects.link(ob_tree_007)
col_collection_2.objects.link(ob_tree_008)
col_collection_2.objects.link(ob_tree_009)
col_collection_2.objects.link(ob_tree_010)
col_collection_2.objects.link(ob_tree_011)
col_collection_2.objects.link(ob_tree_012)

# ---- scene / render settings (as saved in the file)
scene.frame_start = 1; scene.frame_end = 250; scene.frame_set(154)
scene.render.engine = 'BLENDER_EEVEE_NEXT'
scene.cycles.use_denoising = False
scene.cycles.samples = 128
scene.cycles.sampling_pattern = 'TABULATED_SOBOL'
scene.cycles.use_adaptive_sampling = False
scene.cycles.use_light_tree = False
scene.view_settings.view_transform = 'Filmic'
bpy.context.view_layer.update()

# ---- added for rendering (the .blend has no active camera and no usable light): camera, sun
cam_auto = bpy.data.cameras.new('AutoCamera')
cam_auto.lens = 50.0
cam_auto.sensor_width = 36.0
cam_auto.clip_end = 1000.0
ob_auto_camera = bpy.data.objects.new('AutoCamera', cam_auto)
scene.collection.objects.link(ob_auto_camera)
ob_auto_camera.location = (22.1892, -26.2667, 21.7857)
ob_auto_camera.rotation_euler = (1.09748, -7.21219e-08, 0.694738)
scene.camera = ob_auto_camera
light_auto_sun = bpy.data.lights.new('AutoSun', 'SUN')
light_auto_sun.energy = 3.0
light_auto_sun.angle = 0.0523599
ob_auto_sun = bpy.data.objects.new('AutoSun', light_auto_sun)
scene.collection.objects.link(ob_auto_sun)
ob_auto_sun.rotation_euler = (0.872665, 0.174533, 0.523599)
bpy.context.view_layer.update()
